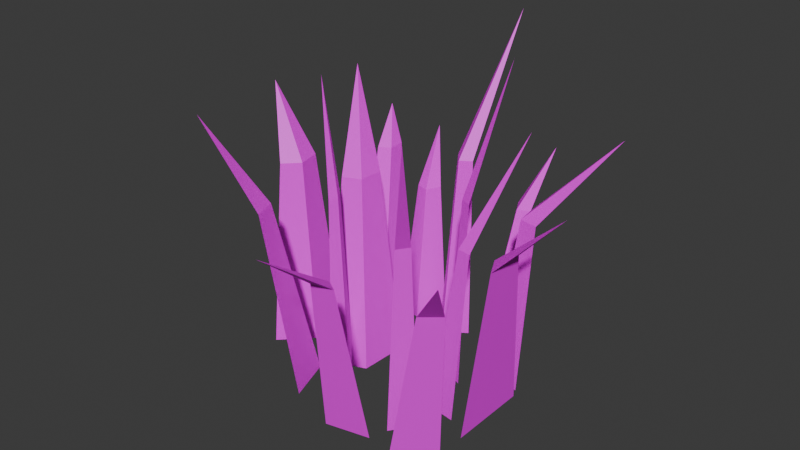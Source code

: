 # Source: bush.blend  (saved by Blender 4.0.36; exported with 4.5.12 LTS)
import bpy
from mathutils import Matrix  # noqa: F401  (used for matrix-valued properties, if any)

bpy.ops.wm.read_factory_settings(use_empty=True)
scene = bpy.context.scene
scene.name = 'Scene'

# ---- collections
col_collection = bpy.data.collections.new('Collection'); scene.collection.children.link(col_collection)

# ---- images (referenced by path relative to the original .blend; pixels are not part of the script)
import os
ASSET_DIR = os.environ.get("B2B_ASSET_DIR", "")  # directory of the original .blend (textures are referenced by path, not embedded)
HERE = os.path.dirname(os.path.abspath(__file__))  # packed textures are extracted next to this script under _unpacked/

def load_image(name, relpath, width, height, colorspace="sRGB"):
    """Load a texture the original file referenced (path relative to the .blend, or extracted next to this script)."""
    p = next((c for c in (os.path.join(HERE, relpath), os.path.join(ASSET_DIR, relpath)) if relpath and os.path.exists(c)), "")
    if p:
        img = bpy.data.images.load(p, check_existing=True)
        img.name = name
    else:  # same state as the original file: an image datablock whose file is absent (Cycles renders it pink)
        img = bpy.data.images.new(name, width, height)
        img.source = "FILE"
        img.filepath = "//" + (relpath or name)
    img.colorspace_settings.name = colorspace
    return img
img_bush_material_002_basecolor_png = load_image('bush_Material.002_BaseColor.png', 'bush_Material.002_BaseColor.png', 1024, 1024, 'sRGB')

# ---- materials (node trees are filled in below, after node groups)
mat_material_002 = bpy.data.materials.new('Material.002')
mat_material_002.use_transparent_shadow = False
mat_material_002.diffuse_color = (0.4413, 0.8002, 0.2991, 1.0)
mat_material_002.roughness = 0.5

# ---- material node trees
mat_material_002.use_nodes = True; mat_material_002.node_tree.nodes.clear()
_N = mat_material_002.node_tree.nodes; _L = mat_material_002.node_tree.links
n0 = _N.new('ShaderNodeNormalMap'); n0.name = 'Normal Map'; n0.location = (-300, -300)
n0.label = 'Normal/Map'
n0.inputs[0].default_value = 0.0
n1 = _N.new('ShaderNodeOutputMaterial'); n1.name = 'Material Output'; n1.location = (300, 300)
n2 = _N.new('ShaderNodeBsdfPrincipled'); n2.name = 'Principled BSDF'; n2.location = (10, 300)
n2.inputs[3].default_value = 1.45
n3 = _N.new('ShaderNodeTexImage'); n3.name = 'Image Texture'; n3.location = (-567, 298)
n3.image = img_bush_material_002_basecolor_png
_L.new(n2.outputs[0], n1.inputs[0])
_L.new(n0.outputs[0], n2.inputs[5])
_L.new(n3.outputs[0], n2.inputs[0])
n1.is_active_output = True

# ---- world
world_world = bpy.data.worlds.new('World'); scene.world = world_world
world_world.use_nodes = True; world_world.node_tree.nodes.clear()
_N = world_world.node_tree.nodes; _L = world_world.node_tree.links
n0 = _N.new('ShaderNodeOutputWorld'); n0.name = 'World Output'; n0.location = (300, 300)
n1 = _N.new('ShaderNodeBackground'); n1.name = 'Background'; n1.location = (10, 300)
n1.inputs[0].default_value = (0.05088, 0.05088, 0.05088, 1.0)
_L.new(n1.outputs[0], n0.inputs[0])
n0.is_active_output = True
world_world.color = (0.05088, 0.05088, 0.05088)
world_world.use_sun_shadow = False
world_world.sun_shadow_jitter_overblur = 0.0

# ---- meshes
me_cone_002 = bpy.data.meshes.new('Cone.002')
me_cone_002.from_pydata([(0.6435, -0.5111, -2.154e-08), (0.8091, -0.456, 2.561e-09), (0.624, -0.7344, -1.362e-07), (1.149, -1.13, 3.479), (0.7263, -0.4835, -9.488e-09), (0.716, -0.5945, 2.153), (0.7988, -0.5669, 2.153), (0.7166, -0.5952, -6.681e-08), (0.7062, -0.7061, 2.153), (0.6338, -0.6227, -7.886e-08), (1.034, 0.1347, -6.992e-08), (1.283, 0.6103, -1.806e-07), (1.283, -0.3408, 4.078e-08), (2.062, 0.1347, 2.581), (1.158, 0.3725, -1.253e-07), (1.281, 0.1347, 1.886), (1.406, 0.3725, 1.886), (1.283, 0.1347, -6.992e-08), (1.406, -0.103, 1.886), (1.158, -0.103, -1.457e-08), (-1.151, 0.09214, 4.887e-08), (-1.498, -0.2541, 2.675e-07), (-1.281, 0.6473, -3.78e-07), (-1.961, 0.3943, 2.94), (-1.325, -0.08098, 1.261e-07), (-1.388, 0.1958, 2.153), (-1.561, 0.02265, 2.153), (-1.39, 0.1966, -2.318e-08), (-1.453, 0.4733, 2.153), (-1.216, 0.3697, -1.646e-07), (-0.6647, 0.7153, -1.265e-07), (-0.9357, 0.5636, 1.328e-08), (-0.6764, 1.103, -2.841e-07), (-1.195, 1.518, 2.52), (-0.8002, 0.6394, -5.661e-08), (-0.9742, 1.237, 2.105), (-1.11, 1.161, 2.105), (-0.8061, 0.8331, -1.354e-07), (-0.98, 1.43, 2.105), (-0.6706, 0.9089, -2.053e-07), (-0.7181, -0.3233, 2.337e-07), (-0.5386, -0.8507, 1.128e-07), (-1.157, -0.3574, 2.655e-07), (-1.204, -1.377, 3.247), (-0.6284, -0.587, 1.733e-07), (-0.9146, -0.7495, 2.153), (-0.8248, -1.013, 2.153), (-0.8476, -0.6041, 1.892e-07), (-1.134, -0.7666, 2.153), (-0.9374, -0.3404, 2.496e-07), (-0.1117, 1.137, -1.583e-07), (-0.3286, 1.399, -4.981e-08), (0.1515, 1.311, -2.998e-07), (-0.007172, 2.38, 3.68), (-0.2201, 1.268, -1.041e-07), (-0.08872, 1.353, 2.153), (-0.1972, 1.484, 2.153), (-0.08853, 1.355, -1.748e-07), (0.04288, 1.44, 2.153), (0.01992, 1.224, -2.291e-07), (0.8044, 0.8041, -1.332e-07), (0.7174, 1.371, -2.401e-07), (1.238, 0.7105, -6.197e-08), (1.844, 1.522, 2.863), (0.7609, 1.087, -1.546e-07), (0.9763, 1.039, 1.886), (0.9328, 1.322, 1.886), (0.9777, 1.041, -1.511e-07), (1.193, 0.9918, 1.886), (1.021, 0.7573, -6.551e-08), (0.3322, 1.383, -1.769e-07), (0.1463, 1.715, -2.661e-07), (0.6335, 1.495, -1.212e-07), (0.4838, 2.467, 2.105), (0.2392, 1.549, -1.894e-07), (0.3866, 1.853, 1.507), (0.2937, 2.019, 1.507), (0.3899, 1.605, -1.936e-07), (0.5373, 1.909, 1.507), (0.4828, 1.439, -1.17e-07), (0.422, 0.524, -1.121e-07), (0.4041, 0.7509, -6.502e-08), (0.6794, 0.4106, -2.318e-07), (0.9691, 0.7833, 3.723), (0.413, 0.6375, -1.206e-07), (0.5408, 0.5803, 2.153), (0.5318, 0.6937, 2.153), (0.5417, 0.5807, -1.805e-07), (0.6694, 0.5236, 2.153), (0.5507, 0.4673, -1.719e-07), (-0.5523, 1.204, -1.634e-07), (-0.858, 1.293, -2.343e-07), (-0.3812, 1.549, -1.253e-07), (-0.9807, 2.152, 2.105), (-0.7052, 1.249, -1.668e-07), (-0.7467, 1.605, 1.507), (-0.8995, 1.65, 1.507), (-0.6196, 1.421, -1.798e-07), (-0.6611, 1.778, 1.507), (-0.4668, 1.377, -1.123e-07), (-0.2922, -0.01917, 1.856e-07), (-0.7115, -0.191, 7.025e-08), (-0.2658, 0.5577, 2.062e-07), (-1.029, 0.7407, 3.247), (-0.5018, -0.1051, 1.279e-07), (-0.5904, 0.2882, 2.153), (-0.8001, 0.2023, 2.153), (-0.4886, 0.1833, 1.061e-07), (-0.5772, 0.5767, 2.153), (-0.279, 0.2693, 2.28e-07), (-0.3734, -0.2126, -5.645e-08), (-0.465, -0.4022, 2.203e-08), (-0.4757, -0.03264, -1.984e-07), (-0.6351, -0.2348, 3.47), (-0.4192, -0.3074, -4.929e-08), (-0.4696, -0.2174, 2.153), (-0.5154, -0.3122, 2.153), (-0.4704, -0.2174, -1.202e-07), (-0.5208, -0.1274, 2.153), (-0.4245, -0.1226, -1.274e-07), (0.2763, -0.7648, -1.476e-08), (0.5592, -0.9411, -6.56e-08), (0.05083, -1.05, 7.097e-08), (0.3455, -2.142, 2.531), (0.4178, -0.8529, -8.099e-09), (0.3204, -1.207, 1.886), (0.4619, -1.295, 1.886), (0.305, -0.9957, 2.682e-09), (0.2077, -1.35, 1.886), (0.1636, -0.9076, 6.019e-08), (1.027, -0.7709, -1.429e-08), (1.36, -0.7945, -7.667e-08), (0.9614, -1.129, 7.689e-08), (1.87, -1.532, 2.528), (1.193, -0.7827, -1.34e-08), (1.387, -0.9975, 1.886), (1.554, -1.009, 1.886), (1.161, -0.9617, 1.108e-10), (1.355, -1.176, 1.886), (0.9943, -0.9499, 6.338e-08), (0.7111, -0.1151, -6.381e-08), (0.694, 0.2731, -1.573e-07), (1.024, -0.1634, 4.005e-09), (1.273, 0.6867, 3.064), (0.7026, 0.07903, -7.846e-08), (0.8713, 0.08772, 1.886), (0.8628, 0.2818, 1.886), (0.8589, 0.05486, -7.664e-08), (1.028, 0.06355, 1.886), (0.8674, -0.1393, 2.18e-09), (-0.2507, -0.7104, 2.378e-07)], [], [(5, 0, 9), (8, 3, 5), (8, 2, 7), (6, 3, 8), (6, 1, 4), (5, 3, 6), (15, 10, 19), (18, 13, 15), (18, 12, 17), (16, 13, 18), (16, 11, 14), (15, 13, 16), (25, 20, 29), (28, 23, 25), (28, 22, 27), (26, 23, 28), (26, 21, 24), (25, 23, 26), (35, 39, 32), (38, 33, 35), (37, 36, 32), (36, 33, 38), (36, 31, 34), (35, 33, 36), (45, 40, 49), (48, 43, 45), (48, 42, 47), (46, 43, 48), (46, 41, 44), (45, 43, 46), (55, 50, 59), (58, 53, 55), (58, 52, 57), (56, 53, 58), (56, 51, 54), (55, 53, 56), (65, 60, 69), (68, 63, 65), (68, 62, 67), (66, 63, 68), (66, 61, 64), (65, 63, 66), (75, 70, 79), (78, 73, 75), (78, 72, 77), (76, 73, 78), (74, 75, 71), (75, 73, 76), (85, 80, 89), (88, 83, 85), (88, 82, 87), (86, 83, 88), (86, 81, 84), (85, 83, 86), (95, 90, 99), (98, 93, 95), (98, 92, 97), (96, 93, 98), (94, 95, 91), (95, 93, 96), (105, 100, 109), (108, 103, 105), (108, 102, 107), (106, 103, 108), (106, 101, 104), (105, 103, 106), (115, 110, 119), (118, 113, 115), (118, 112, 117), (116, 113, 118), (116, 111, 114), (115, 113, 116), (125, 129, 122), (128, 123, 125), (128, 122, 127), (126, 123, 128), (124, 125, 121), (125, 123, 126), (135, 130, 139), (138, 133, 135), (138, 137, 131), (136, 133, 138), (134, 135, 131), (135, 133, 136), (145, 140, 149), (148, 143, 145), (148, 142, 147), (146, 143, 148), (146, 141, 144), (145, 143, 146), (2, 8, 9), (8, 5, 9), (1, 6, 7), (6, 8, 7), (0, 5, 4), (5, 6, 4), (12, 18, 19), (18, 15, 19), (11, 16, 17), (16, 18, 17), (10, 15, 14), (15, 16, 14), (22, 28, 29), (28, 25, 29), (21, 26, 27), (26, 28, 27), (20, 25, 24), (25, 26, 24), (32, 38, 35), (35, 30, 39), (31, 36, 37), (36, 38, 32), (30, 35, 34), (35, 36, 34), (42, 48, 49), (48, 45, 49), (41, 46, 47), (46, 48, 47), (40, 45, 44), (45, 46, 44), (52, 58, 59), (58, 55, 59), (51, 56, 57), (56, 58, 57), (50, 55, 54), (55, 56, 54), (62, 68, 69), (68, 65, 69), (61, 66, 67), (66, 68, 67), (60, 65, 64), (65, 66, 64), (72, 78, 79), (78, 75, 79), (71, 76, 77), (76, 78, 77), (70, 75, 74), (75, 76, 71), (82, 88, 89), (88, 85, 89), (81, 86, 87), (86, 88, 87), (80, 85, 84), (85, 86, 84), (92, 98, 99), (98, 95, 99), (91, 96, 97), (96, 98, 97), (90, 95, 94), (95, 96, 91), (102, 108, 109), (108, 105, 109), (101, 106, 107), (106, 108, 107), (100, 105, 104), (105, 106, 104), (112, 118, 119), (118, 115, 119), (111, 116, 117), (116, 118, 117), (110, 115, 114), (115, 116, 114), (122, 128, 125), (125, 120, 129), (121, 126, 127), (126, 128, 127), (120, 125, 124), (125, 126, 121), (132, 138, 139), (138, 135, 139), (131, 136, 138), (138, 132, 137), (130, 135, 134), (135, 136, 131), (142, 148, 149), (148, 145, 149), (141, 146, 147), (146, 148, 147), (140, 145, 144), (145, 146, 144)])
me_cone_002.polygons.foreach_set('use_smooth', [True] * 180)
_k = set([(0, 5), (1, 6), (2, 8), (3, 5), (3, 6), (3, 8), (5, 6), (5, 8), (6, 8), (10, 15), (11, 16), (12, 18), (13, 15), (13, 16), (13, 18), (15, 16), (15, 18), (16, 18), (20, 25), (21, 26), (22, 28), (23, 25), (23, 26), (23, 28), (25, 26), (25, 28), (26, 28), (30, 35), (31, 36), (32, 35), (32, 38), (33, 35), (33, 36), (33, 38), (35, 36), (35, 38), (36, 38), (40, 45), (41, 46), (42, 48), (43, 45), (43, 46), (43, 48), (45, 46), (45, 48), (46, 48), (50, 55), (51, 56), (52, 58), (53, 55), (53, 56), (53, 58), (55, 56), (55, 58), (56, 58), (60, 65), (61, 66), (62, 68), (63, 65), (63, 66), (63, 68), (65, 66), (65, 68), (66, 68), (70, 75), (71, 76), (72, 78), (73, 75), (73, 76), (73, 78), (75, 76), (75, 78), (76, 78), (80, 85), (81, 86), (82, 88), (83, 85), (83, 86), (83, 88), (85, 86), (85, 88), (86, 88), (90, 95), (91, 96), (92, 98), (93, 95), (93, 96), (93, 98), (95, 96), (95, 98), (96, 98), (100, 105), (101, 106), (102, 108), (103, 105), (103, 106), (103, 108), (105, 106), (105, 108), (106, 108), (110, 115), (111, 116), (112, 118), (113, 115), (113, 116), (113, 118), (115, 116), (115, 118), (116, 118), (120, 125), (121, 126), (122, 125), (122, 128), (123, 125), (123, 126), (123, 128), (125, 126), (125, 128), (126, 128), (130, 135), (131, 136), (131, 138), (132, 138), (133, 135), (133, 136), (133, 138), (135, 136), (135, 138), (136, 138), (140, 145), (141, 146), (142, 148), (143, 145), (143, 146), (143, 148), (145, 146), (145, 148), (146, 148)])
me_cone_002.attributes.new('sharp_edge', 'BOOLEAN', 'EDGE').data.foreach_set('value', [ (min(e.vertices), max(e.vertices)) in _k for e in me_cone_002.edges])
_uv = me_cone_002.uv_layers.new(name='UVMap')
_uv.uv.foreach_set('vector', [0.7914, 0.01706, 0.602, 0.03434, 0.6014, 0.01717, 0.7923, 0.000888, 0.9559, 0.003567, 0.7914, 0.01706, 0.8019, 0.0589, 0.6199, 0.1185, 0.6133, 0.09253, 0.7951, 0.03282, 0.9559, 0.003567, 0.8019, 0.0589, 0.7951, 0.03282, 0.6069, 0.06708, 0.6045, 0.05133, 0.7914, 0.01706, 0.9559, 0.003567, 0.7951, 0.03282, 0.4819, 0.2267, 0.6471, 0.1832, 0.6512, 0.2269, 0.4821, 0.268, 0.319, 0.2688, 0.4819, 0.2267, 0.4163, 0.1381, 0.5225, 0.001406, 0.5676, 0.05399, 0.4618, 0.1907, 0.319, 0.2688, 0.4163, 0.1381, 0.4618, 0.1907, 0.612, 0.1056, 0.6292, 0.143, 0.4819, 0.2267, 0.319, 0.2688, 0.4618, 0.1907, 0.04226, 0.1686, 0.08654, 0.3571, 0.04277, 0.3609, 0.0008909, 0.1683, 0.005928, 0.00104, 0.04226, 0.1686, 0.1345, 0.1086, 0.277, 0.2438, 0.2211, 0.285, 0.07936, 0.1507, 0.005928, 0.00104, 0.1345, 0.1086, 0.07936, 0.1507, 0.1659, 0.3256, 0.1275, 0.341, 0.04226, 0.1686, 0.005928, 0.00104, 0.07936, 0.1507, 0.2493, 0.9167, 0.08573, 0.8204, 0.09873, 0.7955, 0.2646, 0.8935, 0.4442, 0.9924, 0.2493, 0.9167, 0.05184, 0.9464, 0.2448, 0.9442, 0.04674, 0.9924, 0.2448, 0.9442, 0.4442, 0.9924, 0.2395, 0.9905, 0.2448, 0.9442, 0.05661, 0.9019, 0.06391, 0.8757, 0.2493, 0.9167, 0.4442, 0.9924, 0.2448, 0.9442, 0.2367, 0.04179, 0.4305, 0.08742, 0.4115, 0.1278, 0.216, 0.07677, 0.09575, 0.01565, 0.2367, 0.04179, 0.216, 0.07677, 0.3932, 0.1652, 0.3523, 0.2209, 0.1717, 0.1304, 0.09575, 0.01565, 0.216, 0.07677, 0.2317, 0.0008909, 0.4314, 0.0008909, 0.4313, 0.04278, 0.2367, 0.04179, 0.09575, 0.01565, 0.2317, 0.0008909, 0.92, 0.4081, 0.8503, 0.5854, 0.8237, 0.5717, 0.8968, 0.3929, 0.9957, 0.2132, 0.92, 0.4081, 0.9938, 0.418, 0.9957, 0.6107, 0.9498, 0.6056, 0.9475, 0.4126, 0.9957, 0.2132, 0.9938, 0.418, 0.9475, 0.4126, 0.9052, 0.6008, 0.879, 0.5935, 0.92, 0.4081, 0.9957, 0.2132, 0.9475, 0.4126, 0.2311, 0.4756, 0.3963, 0.4321, 0.4004, 0.4759, 0.2312, 0.517, 0.06816, 0.5177, 0.2311, 0.4756, 0.1654, 0.387, 0.2716, 0.2503, 0.3167, 0.3029, 0.211, 0.4396, 0.06816, 0.5177, 0.1654, 0.387, 0.211, 0.4396, 0.3612, 0.3545, 0.3783, 0.3919, 0.2311, 0.4756, 0.06816, 0.5177, 0.211, 0.4396, 0.04296, 0.6334, 0.0865, 0.7986, 0.04273, 0.8027, 0.001646, 0.6336, 0.0008908, 0.4705, 0.04296, 0.6334, 0.1316, 0.5678, 0.2683, 0.6739, 0.2157, 0.719, 0.07901, 0.6133, 0.0008908, 0.4705, 0.1316, 0.5678, 0.1267, 0.7806, 0.04296, 0.6334, 0.1641, 0.7635, 0.04296, 0.6334, 0.0008908, 0.4705, 0.07901, 0.6133, 0.8052, 0.105, 0.9945, 0.08772, 0.9951, 0.1049, 0.8042, 0.1212, 0.6406, 0.1185, 0.8052, 0.105, 0.7946, 0.06316, 0.9767, 0.003511, 0.9832, 0.02952, 0.8014, 0.08923, 0.6406, 0.1185, 0.7946, 0.06316, 0.8014, 0.08923, 0.9896, 0.05498, 0.992, 0.07073, 0.8052, 0.105, 0.6406, 0.1185, 0.8014, 0.08923, 0.4473, 0.4366, 0.4909, 0.6018, 0.4471, 0.6059, 0.406, 0.4368, 0.4053, 0.2737, 0.4473, 0.4366, 0.5359, 0.371, 0.6726, 0.4772, 0.6201, 0.5223, 0.4834, 0.4165, 0.4053, 0.2737, 0.5359, 0.371, 0.531, 0.5839, 0.4473, 0.4366, 0.5685, 0.5667, 0.4473, 0.4366, 0.4053, 0.2737, 0.4834, 0.4165, 0.8087, 0.2741, 0.7631, 0.4679, 0.7227, 0.4488, 0.7737, 0.2533, 0.8349, 0.1331, 0.8087, 0.2741, 0.7737, 0.2533, 0.6853, 0.4306, 0.6296, 0.3897, 0.7201, 0.2091, 0.8349, 0.1331, 0.7737, 0.2533, 0.8496, 0.269, 0.8496, 0.4688, 0.8077, 0.4687, 0.8087, 0.2741, 0.8349, 0.1331, 0.8496, 0.269, 0.9829, 0.8031, 0.9657, 0.6137, 0.9828, 0.6131, 0.9991, 0.804, 0.9964, 0.9676, 0.9829, 0.8031, 0.9411, 0.8136, 0.8815, 0.6316, 0.9075, 0.625, 0.9672, 0.8068, 0.9964, 0.9676, 0.9411, 0.8136, 0.9672, 0.8068, 0.9329, 0.6186, 0.9487, 0.6162, 0.9829, 0.8031, 0.9964, 0.9676, 0.9672, 0.8068, 0.6614, 0.6677, 0.8307, 0.6679, 0.8342, 0.7098, 0.6615, 0.709, 0.4985, 0.7098, 0.6614, 0.6677, 0.5957, 0.5791, 0.7019, 0.4424, 0.747, 0.495, 0.6413, 0.6316, 0.4985, 0.7098, 0.5957, 0.5791, 0.8086, 0.584, 0.6614, 0.6677, 0.7915, 0.5465, 0.6614, 0.6677, 0.4985, 0.7098, 0.6413, 0.6316, 0.3187, 0.785, 0.4839, 0.7415, 0.488, 0.7853, 0.3189, 0.8264, 0.1558, 0.8271, 0.3187, 0.785, 0.2531, 0.6964, 0.4043, 0.6123, 0.4488, 0.6639, 0.2986, 0.749, 0.1558, 0.8271, 0.2531, 0.6964, 0.4659, 0.7013, 0.3187, 0.785, 0.4488, 0.6639, 0.3187, 0.785, 0.1558, 0.8271, 0.2986, 0.749, 0.8001, 0.9297, 0.9653, 0.8861, 0.9694, 0.9299, 0.8003, 0.971, 0.6372, 0.9717, 0.8001, 0.9297, 0.7345, 0.8411, 0.8407, 0.7044, 0.8858, 0.7569, 0.78, 0.8936, 0.6372, 0.9717, 0.7345, 0.8411, 0.78, 0.8936, 0.9302, 0.8085, 0.9474, 0.846, 0.8001, 0.9297, 0.6372, 0.9717, 0.78, 0.8936, 0.6009, 0.0008879, 0.7923, 0.000888, 0.6014, 0.01717, 0.7923, 0.000888, 0.7914, 0.01706, 0.6014, 0.01717, 0.6069, 0.06708, 0.7951, 0.03282, 0.6133, 0.09253, 0.7951, 0.03282, 0.8019, 0.0589, 0.6133, 0.09253, 0.602, 0.03434, 0.7914, 0.01706, 0.6045, 0.05133, 0.7914, 0.01706, 0.7951, 0.03282, 0.6045, 0.05133, 0.6547, 0.2688, 0.4821, 0.268, 0.6512, 0.2269, 0.4821, 0.268, 0.4819, 0.2267, 0.6512, 0.2269, 0.612, 0.1056, 0.4618, 0.1907, 0.5676, 0.05399, 0.4618, 0.1907, 0.4163, 0.1381, 0.5676, 0.05399, 0.6471, 0.1832, 0.4819, 0.2267, 0.6292, 0.143, 0.4819, 0.2267, 0.4618, 0.1907, 0.6292, 0.143, 0.0008908, 0.3641, 0.0008909, 0.1683, 0.04277, 0.3609, 0.0008909, 0.1683, 0.04226, 0.1686, 0.04277, 0.3609, 0.1659, 0.3256, 0.07936, 0.1507, 0.2211, 0.285, 0.07936, 0.1507, 0.1345, 0.1086, 0.2211, 0.285, 0.08654, 0.3571, 0.04226, 0.1686, 0.1275, 0.341, 0.04226, 0.1686, 0.07936, 0.1507, 0.1275, 0.341, 0.09873, 0.7955, 0.2646, 0.8935, 0.2493, 0.9167, 0.2493, 0.9167, 0.07208, 0.8469, 0.08573, 0.8204, 0.05661, 0.9019, 0.2448, 0.9442, 0.05184, 0.9464, 0.2448, 0.9442, 0.2395, 0.9905, 0.04674, 0.9924, 0.07208, 0.8469, 0.2493, 0.9167, 0.06391, 0.8757, 0.2493, 0.9167, 0.2448, 0.9442, 0.06391, 0.8757, 0.3932, 0.1652, 0.216, 0.07677, 0.4115, 0.1278, 0.216, 0.07677, 0.2367, 0.04179, 0.4115, 0.1278, 0.3108, 0.2769, 0.1717, 0.1304, 0.3523, 0.2209, 0.1717, 0.1304, 0.216, 0.07677, 0.3523, 0.2209, 0.4305, 0.08742, 0.2367, 0.04179, 0.4313, 0.04278, 0.2367, 0.04179, 0.2317, 0.0008909, 0.4313, 0.04278, 0.7988, 0.5587, 0.8968, 0.3929, 0.8237, 0.5717, 0.8968, 0.3929, 0.92, 0.4081, 0.8237, 0.5717, 0.9052, 0.6008, 0.9475, 0.4126, 0.9498, 0.6056, 0.9475, 0.4126, 0.9938, 0.418, 0.9498, 0.6056, 0.8503, 0.5854, 0.92, 0.4081, 0.879, 0.5935, 0.92, 0.4081, 0.9475, 0.4126, 0.879, 0.5935, 0.4039, 0.5177, 0.2312, 0.517, 0.4004, 0.4759, 0.2312, 0.517, 0.2311, 0.4756, 0.4004, 0.4759, 0.3612, 0.3545, 0.211, 0.4396, 0.3167, 0.3029, 0.211, 0.4396, 0.1654, 0.387, 0.3167, 0.3029, 0.3963, 0.4321, 0.2311, 0.4756, 0.3783, 0.3919, 0.2311, 0.4756, 0.211, 0.4396, 0.3783, 0.3919, 0.0008907, 0.8062, 0.001646, 0.6336, 0.04273, 0.8027, 0.001646, 0.6336, 0.04296, 0.6334, 0.04273, 0.8027, 0.1641, 0.7635, 0.07901, 0.6133, 0.2157, 0.719, 0.07901, 0.6133, 0.1316, 0.5678, 0.2157, 0.719, 0.0865, 0.7986, 0.04296, 0.6334, 0.1267, 0.7806, 0.04296, 0.6334, 0.07901, 0.6133, 0.1641, 0.7635, 0.9956, 0.1212, 0.8042, 0.1212, 0.9951, 0.1049, 0.8042, 0.1212, 0.8052, 0.105, 0.9951, 0.1049, 0.9896, 0.05498, 0.8014, 0.08923, 0.9832, 0.02952, 0.8014, 0.08923, 0.7946, 0.06316, 0.9832, 0.02952, 0.9945, 0.08772, 0.8052, 0.105, 0.992, 0.07073, 0.8052, 0.105, 0.8014, 0.08923, 0.992, 0.07073, 0.4053, 0.6094, 0.406, 0.4368, 0.4471, 0.6059, 0.406, 0.4368, 0.4473, 0.4366, 0.4471, 0.6059, 0.5685, 0.5667, 0.4834, 0.4165, 0.6201, 0.5223, 0.4834, 0.4165, 0.5359, 0.371, 0.6201, 0.5223, 0.4909, 0.6018, 0.4473, 0.4366, 0.531, 0.5839, 0.4473, 0.4366, 0.4834, 0.4165, 0.5685, 0.5667, 0.6853, 0.4306, 0.7737, 0.2533, 0.7227, 0.4488, 0.7737, 0.2533, 0.8087, 0.2741, 0.7227, 0.4488, 0.5737, 0.3482, 0.7201, 0.2091, 0.6296, 0.3897, 0.7201, 0.2091, 0.7737, 0.2533, 0.6296, 0.3897, 0.7631, 0.4679, 0.8087, 0.2741, 0.8077, 0.4687, 0.8087, 0.2741, 0.8496, 0.269, 0.8077, 0.4687, 0.9991, 0.6126, 0.9991, 0.804, 0.9828, 0.6131, 0.9991, 0.804, 0.9829, 0.8031, 0.9828, 0.6131, 0.9329, 0.6186, 0.9672, 0.8068, 0.9075, 0.625, 0.9672, 0.8068, 0.9411, 0.8136, 0.9075, 0.625, 0.9657, 0.6137, 0.9829, 0.8031, 0.9487, 0.6162, 0.9829, 0.8031, 0.9672, 0.8068, 0.9487, 0.6162, 0.8342, 0.7098, 0.6615, 0.709, 0.6614, 0.6677, 0.6614, 0.6677, 0.8266, 0.6241, 0.8307, 0.6679, 0.7915, 0.5465, 0.6413, 0.6316, 0.747, 0.495, 0.6413, 0.6316, 0.5957, 0.5791, 0.747, 0.495, 0.8266, 0.6241, 0.6614, 0.6677, 0.8086, 0.584, 0.6614, 0.6677, 0.6413, 0.6316, 0.7915, 0.5465, 0.4915, 0.8271, 0.3189, 0.8264, 0.488, 0.7853, 0.3189, 0.8264, 0.3187, 0.785, 0.488, 0.7853, 0.4488, 0.6639, 0.2986, 0.749, 0.2531, 0.6964, 0.2531, 0.6964, 0.3592, 0.5597, 0.4043, 0.6123, 0.4839, 0.7415, 0.3187, 0.785, 0.4659, 0.7013, 0.3187, 0.785, 0.2986, 0.749, 0.4488, 0.6639, 0.9729, 0.9717, 0.8003, 0.971, 0.9694, 0.9299, 0.8003, 0.971, 0.8001, 0.9297, 0.9694, 0.9299, 0.9302, 0.8085, 0.78, 0.8936, 0.8858, 0.7569, 0.78, 0.8936, 0.7345, 0.8411, 0.8858, 0.7569, 0.9653, 0.8861, 0.8001, 0.9297, 0.9474, 0.846, 0.8001, 0.9297, 0.78, 0.8936, 0.9474, 0.846])
me_cone_002.materials.append(mat_material_002)
me_cone_002.update()
me_cone_002.normals_split_custom_set([tuple(v) for v in zip(*[iter([-0.9955, 0.08687, 0.03687, -0.9955, 0.08687, 0.03687, -0.9955, 0.08687, 0.03687, -0.9372, 0.08178, 0.339, -0.9372, 0.08178, 0.339, -0.9372, 0.08178, 0.339, 0.8325, -0.5535, -0.02453, 0.8325, -0.5535, -0.02453, 0.8325, -0.5535, -0.02453, 0.758, -0.504, -0.4141, 0.758, -0.504, -0.4141, 0.758, -0.504, -0.4141, -0.3154, 0.9478, 0.04733, -0.3154, 0.9478, 0.04733, -0.3154, 0.9478, 0.04733, -0.2839, 0.8533, 0.4372, -0.2839, 0.8533, 0.4372, -0.2839, 0.8533, 0.4372, -0.8795, -0.4616, 0.1154, -0.8795, -0.4616, 0.1154, -0.8795, -0.4616, 0.1154, -0.6275, -0.3293, 0.7056, -0.6275, -0.3293, 0.7056, -0.6275, -0.3293, 0.7056, 0.9979, -3.163e-08, -0.06495, 0.9979, -2.144e-07, -0.06495, 0.9979, -9.866e-08, -0.06495, 0.7269, -5.246e-07, -0.6868, 0.7269, -5.246e-07, -0.6868, 0.7269, -5.246e-07, -0.6868, -0.8795, 0.4616, 0.1154, -0.8795, 0.4616, 0.1154, -0.8795, 0.4616, 0.1154, -0.6275, 0.3293, 0.7056, -0.6275, 0.3293, 0.7056, -0.6275, 0.3293, 0.7056, 0.9692, 0.227, 0.09547, 0.9692, 0.227, 0.09547, 0.9692, 0.227, 0.09547, 0.8157, 0.191, 0.5461, 0.8157, 0.191, 0.5461, 0.8157, 0.191, 0.5461, -0.9707, 0.2331, -0.05841, -0.9707, 0.2331, -0.05841, -0.9707, 0.2331, -0.05841, -0.8321, 0.1998, -0.5174, -0.8321, 0.1998, -0.5174, -0.8321, 0.1998, -0.5174, 0.7025, -0.703, 0.111, 0.7025, -0.703, 0.111, 0.7025, -0.703, 0.111, 0.5809, -0.5813, 0.5698, 0.5809, -0.5813, 0.5698, 0.5809, -0.5813, 0.5698, 0.99, 0.03011, 0.1381, 0.99, 0.03011, 0.1381, 0.99, 0.03011, 0.1381, 0.8896, 0.02706, 0.4559, 0.8896, 0.02706, 0.4559, 0.8896, 0.02706, 0.4559, -0.884, 0.4254, -0.1937, -0.884, 0.4254, -0.1937, -0.884, 0.4254, -0.1937, -0.7865, 0.3784, -0.4881, -0.7865, 0.3784, -0.4881, -0.7865, 0.3784, -0.4881, 0.4692, -0.8386, 0.2767, 0.4692, -0.8386, 0.2767, 0.4692, -0.8386, 0.2767, 0.3715, -0.6641, 0.6489, 0.3715, -0.6641, 0.6489, 0.3715, -0.6641, 0.6489, -0.07631, 0.9794, 0.1869, -0.07631, 0.9794, 0.1869, -0.07631, 0.9794, 0.1869, -0.06803, 0.8731, 0.4828, -0.06803, 0.8731, 0.4828, -0.06803, 0.8731, 0.4828, -0.6176, -0.7738, -0.1405, -0.6176, -0.7738, -0.1405, -0.6176, -0.7738, -0.1405, -0.5632, -0.7057, -0.4298, -0.5632, -0.7057, -0.4298, -0.5632, -0.7057, -0.4298, 0.9361, 0.3187, 0.1485, 0.9361, 0.3187, 0.1485, 0.9361, 0.3187, 0.1485, 0.868, 0.2955, 0.399, 0.868, 0.2955, 0.399, 0.868, 0.2955, 0.399, 0.5499, -0.8316, 0.07771, 0.5499, -0.8316, 0.07771, 0.5499, -0.8316, 0.07771, 0.4871, -0.7365, 0.4694, 0.4871, -0.7365, 0.4694, 0.4871, -0.7365, 0.4694, 0.1804, 0.9823, -0.04991, 0.1804, 0.9823, -0.04991, 0.1804, 0.9823, -0.04991, 0.1549, 0.8436, -0.5142, 0.1549, 0.8436, -0.5142, 0.1549, 0.8436, -0.5142, -0.7685, -0.6357, 0.07209, -0.7685, -0.6357, 0.07209, -0.7685, -0.6357, 0.07209, -0.6974, -0.5769, 0.4252, -0.6974, -0.5769, 0.4252, -0.6974, -0.5769, 0.4252, -0.2089, -0.9679, 0.1394, -0.2089, -0.9679, 0.1394, -0.2089, -0.9679, 0.1394, -0.1752, -0.8116, 0.5573, -0.1752, -0.8116, 0.5573, -0.1752, -0.8116, 0.5573, 0.7831, 0.6175, -0.07345, 0.7831, 0.6175, -0.07345, 0.7831, 0.6175, -0.07345, 0.5955, 0.4696, -0.6518, 0.5955, 0.4696, -0.6518, 0.5955, 0.4696, -0.6518, -0.9826, -0.1509, 0.1083, -0.9826, -0.1509, 0.1083, -0.9826, -0.1509, 0.1083, -0.7154, -0.1099, 0.69, -0.7154, -0.1099, 0.69, -0.7154, -0.1099, 0.69, 0.3338, -0.9032, 0.2698, 0.3338, -0.9032, 0.2698, 0.3338, -0.9032, 0.2698, 0.2567, -0.6947, 0.6719, 0.2567, -0.6947, 0.6719, 0.2567, -0.6947, 0.6719, 0.4016, 0.8893, -0.219, 0.4016, 0.8893, -0.219, 0.4016, 0.8893, -0.219, 0.3191, 0.7067, -0.6315, 0.3191, 0.7067, -0.6315, 0.3191, 0.7067, -0.6315, -0.8577, -0.4811, 0.1811, -0.8577, -0.4811, 0.1811, -0.8577, -0.4811, 0.1811, -0.7331, -0.4112, 0.5417, -0.7331, -0.4112, 0.5417, -0.7331, -0.4112, 0.5417, -0.4029, -0.9141, 0.04611, -0.4029, -0.9141, 0.04611, -0.4029, -0.9141, 0.04611, -0.3932, -0.8921, 0.2226, -0.3932, -0.8921, 0.2226, -0.3932, -0.8921, 0.2226, 0.7771, 0.6287, -0.0294, 0.7771, 0.6287, -0.0294, 0.7771, 0.6287, -0.0294, 0.7538, 0.6098, -0.2448, 0.7538, 0.6098, -0.2448, 0.7538, 0.6098, -0.2448, -0.9953, -0.07882, 0.05695, -0.9953, -0.07882, 0.05695, -0.9953, -0.07882, 0.05695, -0.9594, -0.07598, 0.2716, -0.9594, -0.07598, 0.2716, -0.9594, -0.07598, 0.2716, 0.8723, -0.4327, 0.2277, 0.8723, -0.4327, 0.2277, 0.8723, -0.4327, 0.2277, 0.7142, -0.3543, 0.6036, 0.7142, -0.3543, 0.6036, 0.7142, -0.3543, 0.6036, -0.4626, 0.8598, -0.2164, -0.4626, 0.8598, -0.2164, -0.4626, 0.8598, -0.2164, -0.3692, 0.6863, -0.6267, -0.3692, 0.6863, -0.6267, -0.3692, 0.6863, -0.6267, -0.2712, -0.9383, 0.2147, -0.2712, -0.9383, 0.2147, -0.2712, -0.9383, 0.2147, -0.2201, -0.7614, 0.6098, -0.2201, -0.7614, 0.6098, -0.2201, -0.7614, 0.6098, 0.9886, -0.04523, 0.1434, 0.9886, -0.04523, 0.1434, 0.9886, -0.04523, 0.1434, 0.9211, -0.04214, 0.3871, 0.9211, -0.04214, 0.3871, 0.9211, -0.04214, 0.3871, -0.8522, 0.5074, -0.1277, -0.8522, 0.5074, -0.1277, -0.8522, 0.5074, -0.1277, -0.7888, 0.4696, -0.3965, -0.7888, 0.4696, -0.3965, -0.7888, 0.4696, -0.3965, 0.3728, -0.91, 0.1816, 0.3728, -0.91, 0.1816, 0.3728, -0.91, 0.1816, 0.3343, -0.8159, 0.4717, 0.3343, -0.8159, 0.4717, 0.3343, -0.8159, 0.4717, 0.8686, 0.494, 0.03992, 0.8686, 0.494, 0.03992, 0.8686, 0.494, 0.03992, 0.8635, 0.4911, 0.1149, 0.8635, 0.4911, 0.1149, 0.8635, 0.4911, 0.1149, -0.9993, -0.02889, -0.02218, -0.9993, -0.02889, -0.02218, -0.9993, -0.02889, -0.02218, -0.9956, -0.02878, -0.08873, -0.9956, -0.02878, -0.08873, -0.9956, -0.02878, -0.08873, 0.8997, -0.4348, 0.03923, 0.8997, -0.4348, 0.03923, 0.8997, -0.4348, 0.03923, 0.8952, -0.4326, 0.1067, 0.8952, -0.4326, 0.1067, 0.8952, -0.4326, 0.1067, -0.7746, 0.6116, 0.1614, -0.7746, 0.6116, 0.1614, -0.7746, 0.6116, 0.1614, -0.5747, 0.4538, 0.681, -0.5747, 0.4538, 0.681, -0.5747, 0.4538, 0.681, 0.2071, -0.9634, -0.1701, 0.2071, -0.9634, -0.1701, 0.2071, -0.9634, -0.1701, 0.1315, -0.6115, -0.7802, 0.1315, -0.6115, -0.7802, 0.1315, -0.6115, -0.7802, 0.52, 0.8342, 0.1834, 0.52, 0.8342, 0.1834, 0.52, 0.8342, 0.1834, 0.3368, 0.5403, 0.7712, 0.3368, 0.5403, 0.7712, 0.3368, 0.5403, 0.7712, -0.9626, 0.1768, 0.2051, -0.9626, 0.1768, 0.2051, -0.9626, 0.1768, 0.2051, -0.7348, 0.135, 0.6648, -0.7348, 0.135, 0.6648, -0.7348, 0.135, 0.6648, 0.6356, -0.757, -0.1515, 0.6356, -0.757, -0.1515, 0.6356, -0.757, -0.1515, 0.4683, -0.5578, -0.6852, 0.4683, -0.5578, -0.6852, 0.4683, -0.5578, -0.6852, 0.07033, 0.9919, 0.1057, 0.07033, 0.9919, 0.1057, 0.07033, 0.9919, 0.1057, 0.05582, 0.7873, 0.614, 0.05582, 0.7873, 0.614, 0.05582, 0.7873, 0.614, -0.1517, -0.9813, 0.1184, -0.1517, -0.9813, 0.1184, -0.1517, -0.9813, 0.1184, -0.1336, -0.8641, 0.4853, -0.1336, -0.8641, 0.4853, -0.1336, -0.8641, 0.4853, 0.7958, 0.6011, -0.07395, 0.7958, 0.6011, -0.07395, 0.7958, 0.6011, -0.07395, 0.7178, 0.5422, -0.4368, 0.7178, 0.5422, -0.4368, 0.7178, 0.5422, -0.4368, -0.995, -0.04386, 0.08921, -0.995, -0.04386, 0.08921, -0.995, -0.04386, 0.08921, -0.9389, -0.04138, 0.3417, -0.9389, -0.04138, 0.3417, -0.9389, -0.04138, 0.3417, -0.9955, 0.08687, 0.03687, -0.9955, 0.08687, 0.03687, -0.9955, 0.08687, 0.03687, -0.9955, 0.08687, 0.03687, -0.9955, 0.08687, 0.03687, -0.9955, 0.08687, 0.03687, 0.8325, -0.5535, -0.02453, 0.8325, -0.5535, -0.02453, 0.8325, -0.5535, -0.02453, 0.8325, -0.5535, -0.02453, 0.8325, -0.5535, -0.02453, 0.8325, -0.5535, -0.02453, -0.3154, 0.9478, 0.04733, -0.3154, 0.9478, 0.04733, -0.3154, 0.9478, 0.04733, -0.3154, 0.9478, 0.04733, -0.3154, 0.9478, 0.04733, -0.3154, 0.9478, 0.04733, -0.8795, -0.4616, 0.1154, -0.8795, -0.4616, 0.1154, -0.8795, -0.4616, 0.1154, -0.8795, -0.4616, 0.1154, -0.8795, -0.4616, 0.1154, -0.8795, -0.4616, 0.1154, 0.9979, 0.0, -0.06495, 0.9979, 0.0, -0.06495, 0.9979, -9.866e-08, -0.06495, 0.9979, 0.0, -0.06495, 0.9979, -3.163e-08, -0.06495, 0.9979, -9.866e-08, -0.06495, -0.8795, 0.4616, 0.1154, -0.8795, 0.4616, 0.1154, -0.8795, 0.4616, 0.1154, -0.8795, 0.4616, 0.1154, -0.8795, 0.4616, 0.1154, -0.8795, 0.4616, 0.1154, 0.9692, 0.227, 0.09547, 0.9692, 0.227, 0.09547, 0.9692, 0.227, 0.09547, 0.9692, 0.227, 0.09547, 0.9692, 0.227, 0.09547, 0.9692, 0.227, 0.09547, -0.9707, 0.2331, -0.05841, -0.9707, 0.2331, -0.05841, -0.9707, 0.2331, -0.05841, -0.9707, 0.2331, -0.05841, -0.9707, 0.2331, -0.05841, -0.9707, 0.2331, -0.05841, 0.7025, -0.703, 0.111, 0.7025, -0.703, 0.111, 0.7025, -0.703, 0.111, 0.7025, -0.703, 0.111, 0.7025, -0.703, 0.111, 0.7025, -0.703, 0.111, 0.99, 0.03011, 0.1381, 0.99, 0.03011, 0.1381, 0.99, 0.03011, 0.1381, 0.99, 0.03011, 0.1381, 0.99, 0.03011, 0.1381, 0.99, 0.03011, 0.1381, -0.884, 0.4254, -0.1937, -0.884, 0.4254, -0.1937, -0.884, 0.4254, -0.1937, -0.884, 0.4254, -0.1937, -0.884, 0.4254, -0.1937, -0.884, 0.4254, -0.1937, 0.4692, -0.8386, 0.2767, 0.4692, -0.8386, 0.2767, 0.4692, -0.8386, 0.2767, 0.4692, -0.8386, 0.2767, 0.4692, -0.8386, 0.2767, 0.4692, -0.8386, 0.2767, -0.07631, 0.9794, 0.1869, -0.07631, 0.9794, 0.1869, -0.07631, 0.9794, 0.1869, -0.07631, 0.9794, 0.1869, -0.07631, 0.9794, 0.1869, -0.07631, 0.9794, 0.1869, -0.6176, -0.7738, -0.1405, -0.6176, -0.7738, -0.1405, -0.6176, -0.7738, -0.1405, -0.6176, -0.7738, -0.1405, -0.6176, -0.7738, -0.1405, -0.6176, -0.7738, -0.1405, 0.9361, 0.3187, 0.1485, 0.9361, 0.3187, 0.1485, 0.9361, 0.3187, 0.1485, 0.9361, 0.3187, 0.1485, 0.9361, 0.3187, 0.1485, 0.9361, 0.3187, 0.1485, 0.5499, -0.8316, 0.07771, 0.5499, -0.8316, 0.07771, 0.5499, -0.8316, 0.07771, 0.5499, -0.8316, 0.07771, 0.5499, -0.8316, 0.07771, 0.5499, -0.8316, 0.07771, 0.1804, 0.9823, -0.04991, 0.1804, 0.9823, -0.04991, 0.1804, 0.9823, -0.04991, 0.1804, 0.9823, -0.04991, 0.1804, 0.9823, -0.04991, 0.1804, 0.9823, -0.04991, -0.7685, -0.6357, 0.07209, -0.7685, -0.6357, 0.07209, -0.7685, -0.6357, 0.07209, -0.7685, -0.6357, 0.07209, -0.7685, -0.6357, 0.07209, -0.7685, -0.6357, 0.07209, -0.2089, -0.9679, 0.1394, -0.2089, -0.9679, 0.1394, -0.2089, -0.9679, 0.1394, -0.2089, -0.9679, 0.1394, -0.2089, -0.9679, 0.1394, -0.2089, -0.9679, 0.1394, 0.7831, 0.6175, -0.07345, 0.7831, 0.6175, -0.07345, 0.7831, 0.6175, -0.07345, 0.7831, 0.6175, -0.07345, 0.7831, 0.6175, -0.07345, 0.7831, 0.6175, -0.07345, -0.9826, -0.1509, 0.1083, -0.9826, -0.1509, 0.1083, -0.9826, -0.1509, 0.1083, -0.9826, -0.1509, 0.1083, -0.9826, -0.1509, 0.1083, -0.9826, -0.1509, 0.1083, 0.3338, -0.9032, 0.2698, 0.3338, -0.9032, 0.2698, 0.3338, -0.9032, 0.2698, 0.3338, -0.9032, 0.2698, 0.3338, -0.9032, 0.2698, 0.3338, -0.9032, 0.2698, 0.4016, 0.8893, -0.219, 0.4016, 0.8893, -0.219, 0.4016, 0.8893, -0.219, 0.4016, 0.8893, -0.219, 0.4016, 0.8893, -0.219, 0.4016, 0.8893, -0.219, -0.8577, -0.4811, 0.1811, -0.8577, -0.4811, 0.1811, -0.8577, -0.4811, 0.1811, -0.8577, -0.4811, 0.1811, -0.8577, -0.4811, 0.1811, -0.8577, -0.4811, 0.1811, -0.4029, -0.9141, 0.04611, -0.4029, -0.9141, 0.04611, -0.4029, -0.9141, 0.04611, -0.4029, -0.9141, 0.04611, -0.4029, -0.9141, 0.04611, -0.4029, -0.9141, 0.04611, 0.7771, 0.6287, -0.0294, 0.7771, 0.6287, -0.0294, 0.7771, 0.6287, -0.0294, 0.7771, 0.6287, -0.0294, 0.7771, 0.6287, -0.0294, 0.7771, 0.6287, -0.0294, -0.9953, -0.07882, 0.05695, -0.9953, -0.07882, 0.05695, -0.9953, -0.07882, 0.05695, -0.9953, -0.07882, 0.05695, -0.9953, -0.07882, 0.05695, -0.9953, -0.07882, 0.05695, 0.8723, -0.4327, 0.2277, 0.8723, -0.4327, 0.2277, 0.8723, -0.4327, 0.2277, 0.8723, -0.4327, 0.2277, 0.8723, -0.4327, 0.2277, 0.8723, -0.4327, 0.2277, -0.4626, 0.8598, -0.2164, -0.4626, 0.8598, -0.2164, -0.4626, 0.8598, -0.2164, -0.4626, 0.8598, -0.2164, -0.4626, 0.8598, -0.2164, -0.4626, 0.8598, -0.2164, -0.2712, -0.9383, 0.2147, -0.2712, -0.9383, 0.2147, -0.2712, -0.9383, 0.2147, -0.2712, -0.9383, 0.2147, -0.2712, -0.9383, 0.2147, -0.2712, -0.9383, 0.2147, 0.9886, -0.04523, 0.1434, 0.9886, -0.04523, 0.1434, 0.9886, -0.04523, 0.1434, 0.9886, -0.04523, 0.1434, 0.9886, -0.04523, 0.1434, 0.9886, -0.04523, 0.1434, -0.8522, 0.5074, -0.1277, -0.8522, 0.5074, -0.1277, -0.8522, 0.5074, -0.1277, -0.8522, 0.5074, -0.1277, -0.8522, 0.5074, -0.1277, -0.8522, 0.5074, -0.1277, 0.3728, -0.91, 0.1816, 0.3728, -0.91, 0.1816, 0.3728, -0.91, 0.1816, 0.3728, -0.91, 0.1816, 0.3728, -0.91, 0.1816, 0.3728, -0.91, 0.1816, 0.8686, 0.494, 0.03992, 0.8686, 0.494, 0.03992, 0.8686, 0.494, 0.03992, 0.8686, 0.494, 0.03992, 0.8686, 0.494, 0.03992, 0.8686, 0.494, 0.03992, -0.9993, -0.02889, -0.02218, -0.9993, -0.02889, -0.02218, -0.9993, -0.02889, -0.02218, -0.9993, -0.02889, -0.02218, -0.9993, -0.02889, -0.02218, -0.9993, -0.02889, -0.02218, 0.8997, -0.4348, 0.03923, 0.8997, -0.4348, 0.03923, 0.8997, -0.4348, 0.03923, 0.8997, -0.4348, 0.03923, 0.8997, -0.4348, 0.03923, 0.8997, -0.4348, 0.03923, -0.7746, 0.6116, 0.1614, -0.7746, 0.6116, 0.1614, -0.7746, 0.6116, 0.1614, -0.7746, 0.6116, 0.1614, -0.7746, 0.6116, 0.1614, -0.7746, 0.6116, 0.1614, 0.2071, -0.9634, -0.1701, 0.2071, -0.9634, -0.1701, 0.2071, -0.9634, -0.1701, 0.2071, -0.9634, -0.1701, 0.2071, -0.9634, -0.1701, 0.2071, -0.9634, -0.1701, 0.52, 0.8342, 0.1834, 0.52, 0.8342, 0.1834, 0.52, 0.8342, 0.1834, 0.52, 0.8342, 0.1834, 0.52, 0.8342, 0.1834, 0.52, 0.8342, 0.1834, -0.9626, 0.1768, 0.2051, -0.9626, 0.1768, 0.2051, -0.9626, 0.1768, 0.2051, -0.9626, 0.1768, 0.2051, -0.9626, 0.1768, 0.2051, -0.9626, 0.1768, 0.2051, 0.6356, -0.757, -0.1515, 0.6356, -0.757, -0.1515, 0.6356, -0.757, -0.1515, 0.6356, -0.757, -0.1515, 0.6356, -0.757, -0.1515, 0.6356, -0.757, -0.1515, 0.07033, 0.9919, 0.1057, 0.07033, 0.9919, 0.1057, 0.07033, 0.9919, 0.1057, 0.07033, 0.9919, 0.1057, 0.07033, 0.9919, 0.1057, 0.07033, 0.9919, 0.1057, -0.1517, -0.9813, 0.1184, -0.1517, -0.9813, 0.1184, -0.1517, -0.9813, 0.1184, -0.1517, -0.9813, 0.1184, -0.1517, -0.9813, 0.1184, -0.1517, -0.9813, 0.1184, 0.7958, 0.6011, -0.07395, 0.7958, 0.6011, -0.07395, 0.7958, 0.6011, -0.07395, 0.7958, 0.6011, -0.07395, 0.7958, 0.6011, -0.07395, 0.7958, 0.6011, -0.07395, -0.995, -0.04386, 0.08921, -0.995, -0.04386, 0.08921, -0.995, -0.04386, 0.08921, -0.995, -0.04386, 0.08921, -0.995, -0.04386, 0.08921, -0.995, -0.04386, 0.08921])] * 3)])

# ---- objects
ob_cone_001 = bpy.data.objects.new('Cone.001', me_cone_002)

# ---- transforms, parenting, visibility, modifiers, constraints
ob_cone_001.location = (0.0, 0.0, 0.0)
ob_cone_001.color = (0.8, 0.8, 0.8, 1.0)

# ---- collection membership
col_collection.objects.link(ob_cone_001)

# ---- scene / render settings (as saved in the file)
scene.frame_start = 1; scene.frame_end = 250; scene.frame_set(1)
scene.render.engine = 'BLENDER_EEVEE_NEXT'
scene.render.fps = 25
scene.cycles.sampling_pattern = 'TABULATED_SOBOL'
scene.unit_settings.scale_length = 0.005
bpy.context.view_layer.update()

# ---- added for rendering (the .blend has no active camera and no usable light): camera, sun
cam_auto = bpy.data.cameras.new('AutoCamera')
cam_auto.lens = 50.0
cam_auto.sensor_width = 36.0
cam_auto.clip_end = 1000.0
ob_auto_camera = bpy.data.objects.new('AutoCamera', cam_auto)
scene.collection.objects.link(ob_auto_camera)
ob_auto_camera.location = (6.67709, -7.78919, 7.1627)
ob_auto_camera.rotation_euler = (1.09748, -7.21219e-08, 0.694738)
scene.camera = ob_auto_camera
light_auto_sun = bpy.data.lights.new('AutoSun', 'SUN')
light_auto_sun.energy = 3.0
light_auto_sun.angle = 0.0523599
ob_auto_sun = bpy.data.objects.new('AutoSun', light_auto_sun)
scene.collection.objects.link(ob_auto_sun)
ob_auto_sun.rotation_euler = (0.872665, 0.174533, 0.523599)
bpy.context.view_layer.update()
